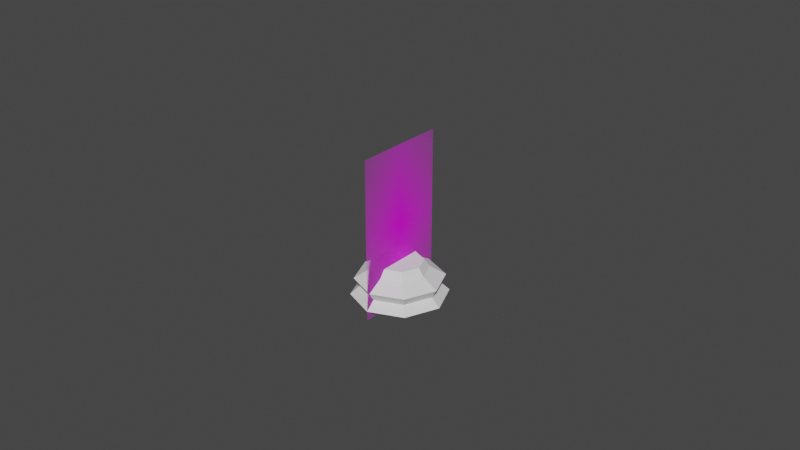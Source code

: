 # Source: Chess_Piece_Base.blend  (saved by Blender 2.90.8; exported with 4.5.12 LTS)
import bpy
from mathutils import Matrix  # noqa: F401  (used for matrix-valued properties, if any)

bpy.ops.wm.read_factory_settings(use_empty=True)
scene = bpy.context.scene
scene.name = 'Scene'

# ---- collections
col_collection = bpy.data.collections.new('Collection'); scene.collection.children.link(col_collection)

# ---- images (referenced by path relative to the original .blend; pixels are not part of the script)
import os
ASSET_DIR = os.environ.get("B2B_ASSET_DIR", "")  # directory of the original .blend (textures are referenced by path, not embedded)
HERE = os.path.dirname(os.path.abspath(__file__))  # packed textures are extracted next to this script under _unpacked/

def load_image(name, relpath, width, height, colorspace="sRGB"):
    """Load a texture the original file referenced (path relative to the .blend, or extracted next to this script)."""
    p = next((c for c in (os.path.join(HERE, relpath), os.path.join(ASSET_DIR, relpath)) if relpath and os.path.exists(c)), "")
    if p:
        img = bpy.data.images.load(p, check_existing=True)
        img.name = name
    else:  # same state as the original file: an image datablock whose file is absent (Cycles renders it pink)
        img = bpy.data.images.new(name, width, height)
        img.source = "FILE"
        img.filepath = "//" + (relpath or name)
    img.colorspace_settings.name = colorspace
    return img
img_staunton_pawn_png = load_image('Staunton Pawn.png', 'Staunton Pawn.png', 1024, 1024, 'sRGB')

# ---- materials (node trees are filled in below, after node groups)
mat_staunton_pawn = bpy.data.materials.new('Staunton Pawn')
mat_staunton_pawn.surface_render_method = 'BLENDED'
mat_staunton_pawn.blend_method = 'BLEND'
mat_staunton_pawn.use_transparent_shadow = False

# ---- material node trees
mat_staunton_pawn.use_nodes = True; mat_staunton_pawn.node_tree.nodes.clear()
_N = mat_staunton_pawn.node_tree.nodes; _L = mat_staunton_pawn.node_tree.links
n0 = _N.new('ShaderNodeOutputMaterial'); n0.name = 'Material Output'; n0.location = (300, 300)
n1 = _N.new('ShaderNodeTexImage'); n1.name = 'Image Texture'; n1.location = (-200, 300)
n1.image = img_staunton_pawn_png
n1.extension = 'CLIP'
n2 = _N.new('ShaderNodeBsdfPrincipled'); n2.name = 'Principled BSDF'; n2.location = (0, 300)
n2.distribution = 'GGX'
n2.subsurface_method = 'BURLEY'
n2.inputs[3].default_value = 1.45
n2.inputs[27].default_value = (0.0, 0.0, 0.0, 1.0)
n2.inputs[28].default_value = 1.0
_L.new(n1.outputs[0], n2.inputs[0])
_L.new(n1.outputs[1], n2.inputs[4])
_L.new(n2.outputs[0], n0.inputs[0])
n0.is_active_output = True

# ---- world
world_world = bpy.data.worlds.new('World'); scene.world = world_world
world_world.use_nodes = True; world_world.node_tree.nodes.clear()
_N = world_world.node_tree.nodes; _L = world_world.node_tree.links
n0 = _N.new('ShaderNodeOutputWorld'); n0.name = 'World Output'; n0.location = (300, 300)
n1 = _N.new('ShaderNodeBackground'); n1.name = 'Background'; n1.location = (10, 300)
n1.inputs[0].default_value = (0.05088, 0.05088, 0.05088, 1.0)
_L.new(n1.outputs[0], n0.inputs[0])
n0.is_active_output = True
world_world.color = (0.5985, 0.1402, 0.05088)
world_world.use_sun_shadow = False
world_world.sun_shadow_jitter_overblur = 0.0

# ---- meshes
me_staunton_base = bpy.data.meshes.new('Staunton Base')
me_staunton_base.from_pydata([(-1.246e-09, 0.007256, 0.01389), (0.005131, 0.005131, 0.01389), (0.007256, -1.62e-09, 0.01389), (0.005131, -0.005131, 0.01389), (-3.61e-09, -0.007256, 0.01389), (-0.005131, -0.005131, 0.01389), (-0.007256, 4.838e-09, 0.01389), (-0.005131, 0.005131, 0.01389), (-2.089e-09, 0.01217, 0.005667), (0.008603, 0.008603, 0.005667), (0.01217, -2.717e-09, 0.005667), (0.008603, -0.008603, 0.005667), (-6.054e-09, -0.01217, 0.005667), (-0.008603, -0.008603, 0.005667), (-0.01217, 8.113e-09, 0.005667), (-0.008603, 0.008603, 0.005667), (-1.54e-09, 0.008967, 0.01144), (-2.382e-09, 0.01388, 0.008459), (0.009813, 0.009813, 0.008459), (0.00634, 0.00634, 0.01144), (0.01388, -3.099e-09, 0.008459), (0.008967, -2.003e-09, 0.01144), (0.009813, -0.009813, 0.008459), (0.00634, -0.00634, 0.01144), (-6.906e-09, -0.01388, 0.008459), (-4.462e-09, -0.008967, 0.01144), (-0.009813, -0.009813, 0.008459), (-0.00634, -0.00634, 0.01144), (-0.01388, 9.254e-09, 0.008459), (-0.008967, 5.978e-09, 0.01144), (-0.009813, 0.009813, 0.008459), (-0.00634, 0.00634, 0.01144), (0.01063, 0.01063, 0.003038), (0.01503, -3.355e-09, 0.003038), (0.01063, -0.01063, 0.003038), (-7.48e-09, -0.01503, 0.003038), (-0.01063, -0.01063, 0.003038), (-0.01503, 1.002e-08, 0.003038), (-0.01063, 0.01063, 0.003038), (-2.58e-09, 0.01503, 0.003038), (2.263e-09, 0.00969, 0.0), (0.006852, 0.006852, 0.0), (0.00969, -2.889e-09, 0.0), (0.006852, -0.006852, 0.0), (-4.409e-09, -0.00969, 0.0), (-0.006852, -0.006852, 0.0), (-0.00969, 9.488e-09, 0.0), (-0.006852, 0.006852, 0.0)], [], [(0, 7, 6, 5, 4, 3, 2, 1), (7, 0, 16, 31), (29, 6, 7, 31), (27, 5, 6, 29), (25, 4, 5, 27), (23, 3, 4, 25), (21, 2, 3, 23), (19, 1, 2, 21), (16, 0, 1, 19), (39, 8, 9, 32), (32, 9, 10, 33), (33, 10, 11, 34), (34, 11, 12, 35), (35, 12, 13, 36), (36, 13, 14, 37), (37, 14, 15, 38), (38, 15, 8, 39), (38, 39, 40, 47), (37, 38, 47, 46), (36, 37, 46, 45), (35, 36, 45, 44), (34, 35, 44, 43), (33, 34, 43, 42), (32, 33, 42, 41), (39, 32, 41, 40), (40, 41, 42, 43, 44, 45, 46, 47), (30, 17, 8, 15), (16, 17, 30, 31), (28, 30, 15, 14), (31, 30, 28, 29), (26, 28, 14, 13), (29, 28, 26, 27), (24, 26, 13, 12), (27, 26, 24, 25), (22, 24, 12, 11), (25, 24, 22, 23), (20, 22, 11, 10), (23, 22, 20, 21), (18, 20, 10, 9), (21, 20, 18, 19), (8, 17, 18, 9), (19, 18, 17, 16)])
_uv = me_staunton_base.uv_layers.new(name='UVMap')
_uv.uv.foreach_set('vector', [0.25, 0.49, 0.08029, 0.4197, 0.01, 0.25, 0.08029, 0.08029, 0.25, 0.01, 0.4197, 0.08029, 0.49, 0.25, 0.4197, 0.4197, 0.125, 1.0, 0.0, 1.0, 0.0001967, 0.8148, 0.125, 0.8148, 0.25, 0.8148, 0.25, 1.0, 0.125, 1.0, 0.125, 0.8148, 0.375, 0.8148, 0.375, 1.0, 0.25, 1.0, 0.25, 0.8148, 0.5, 0.8148, 0.5, 1.0, 0.375, 1.0, 0.375, 0.8148, 0.625, 0.8148, 0.625, 1.0, 0.5, 1.0, 0.5, 0.8148, 0.75, 0.8148, 0.75, 1.0, 0.625, 1.0, 0.625, 0.8148, 0.875, 0.8148, 0.875, 1.0, 0.75, 1.0, 0.75, 0.8148, 0.9998, 0.8148, 1.0, 1.0, 0.875, 1.0, 0.875, 0.8148, 0.9995, 0.624, 1.0, 0.704, 0.875, 0.704, 0.875, 0.624, 0.875, 0.624, 0.875, 0.704, 0.75, 0.704, 0.75, 0.624, 0.75, 0.624, 0.75, 0.704, 0.625, 0.704, 0.625, 0.624, 0.625, 0.624, 0.625, 0.704, 0.5, 0.704, 0.5, 0.624, 0.5, 0.624, 0.5, 0.704, 0.375, 0.704, 0.375, 0.624, 0.375, 0.624, 0.375, 0.704, 0.25, 0.704, 0.25, 0.624, 0.25, 0.624, 0.25, 0.704, 0.125, 0.704, 0.125, 0.624, 0.125, 0.624, 0.125, 0.704, 0.0, 0.704, 0.0004818, 0.624, 0.125, 0.624, 0.0004818, 0.624, 0.75, 0.4655, 0.5976, 0.4024, 0.25, 0.624, 0.125, 0.624, 0.5976, 0.4024, 0.5345, 0.25, 0.375, 0.624, 0.25, 0.624, 0.5345, 0.25, 0.5976, 0.09764, 0.5, 0.624, 0.375, 0.624, 0.5976, 0.09764, 0.75, 0.03453, 0.625, 0.624, 0.5, 0.624, 0.75, 0.03453, 0.9024, 0.09764, 0.75, 0.624, 0.625, 0.624, 0.9024, 0.09764, 0.9655, 0.25, 0.875, 0.624, 0.75, 0.624, 0.9655, 0.25, 0.9024, 0.4024, 0.9995, 0.624, 0.875, 0.624, 0.9024, 0.4024, 0.75, 0.4655, 0.75, 0.4655, 0.9024, 0.4024, 0.9655, 0.25, 0.9024, 0.09764, 0.75, 0.03453, 0.5976, 0.09764, 0.5345, 0.25, 0.5976, 0.4024, 0.125, 0.7641, 0.0002352, 0.7641, 0.0, 0.704, 0.125, 0.704, 0.0001967, 0.8148, 0.0002352, 0.7641, 0.125, 0.7641, 0.125, 0.8148, 0.25, 0.7641, 0.125, 0.7641, 0.125, 0.704, 0.25, 0.704, 0.125, 0.8148, 0.125, 0.7641, 0.25, 0.7641, 0.25, 0.8148, 0.375, 0.7641, 0.25, 0.7641, 0.25, 0.704, 0.375, 0.704, 0.25, 0.8148, 0.25, 0.7641, 0.375, 0.7641, 0.375, 0.8148, 0.5, 0.7641, 0.375, 0.7641, 0.375, 0.704, 0.5, 0.704, 0.375, 0.8148, 0.375, 0.7641, 0.5, 0.7641, 0.5, 0.8148, 0.625, 0.7641, 0.5, 0.7641, 0.5, 0.704, 0.625, 0.704, 0.5, 0.8148, 0.5, 0.7641, 0.625, 0.7641, 0.625, 0.8148, 0.75, 0.7641, 0.625, 0.7641, 0.625, 0.704, 0.75, 0.704, 0.625, 0.8148, 0.625, 0.7641, 0.75, 0.7641, 0.75, 0.8148, 0.875, 0.7641, 0.75, 0.7641, 0.75, 0.704, 0.875, 0.704, 0.75, 0.8148, 0.75, 0.7641, 0.875, 0.7641, 0.875, 0.8148, 1.0, 0.704, 0.9998, 0.7641, 0.875, 0.7641, 0.875, 0.704, 0.875, 0.8148, 0.875, 0.7641, 0.9998, 0.7641, 0.9998, 0.8148])
me_staunton_base.use_remesh_fix_poles = True
me_staunton_base.use_remesh_preserve_attributes = False
me_staunton_base.use_mirror_vertex_groups = False
me_staunton_base.update()
me_staunton_pawn = bpy.data.meshes.new('Staunton Pawn')
me_staunton_pawn.from_pydata([(-4.633e-10, -0.015, 3.368e-10), (-1.775e-09, 0.015, 3.368e-10), (1.775e-09, -0.015, 0.0512), (4.633e-10, 0.015, 0.0512)], [], [(0, 1, 3, 2)])
_uv = me_staunton_pawn.uv_layers.new(name='UVMap')
_uv.uv.foreach_set('vector', [0.0, 0.0, 1.0, 0.0, 1.0, 1.0, 0.0, 1.0])
me_staunton_pawn.materials.append(mat_staunton_pawn)
me_staunton_pawn.use_remesh_fix_poles = True
me_staunton_pawn.use_remesh_preserve_attributes = False
me_staunton_pawn.use_mirror_vertex_groups = False
me_staunton_pawn.update()

# ---- objects
ob_staunton_base = bpy.data.objects.new('Staunton Base', me_staunton_base)
ob_staunton_pawn_reference = bpy.data.objects.new('Staunton Pawn Reference', me_staunton_pawn)

# ---- transforms, parenting, visibility, modifiers, constraints
ob_staunton_base.location = (0.0, 0.0, 0.0)
ob_staunton_base.display_type = 'SOLID'
ob_staunton_base.lineart.crease_threshold = 0.0
ob_staunton_pawn_reference.location = (0.0, 0.0, 0.0)
ob_staunton_pawn_reference.show_in_front = True
ob_staunton_pawn_reference.lineart.crease_threshold = 0.0

# ---- collection membership
col_collection.objects.link(ob_staunton_base)
col_collection.objects.link(ob_staunton_pawn_reference)

# ---- scene / render settings (as saved in the file)
scene.frame_start = 1; scene.frame_end = 250; scene.frame_set(1)
scene.render.engine = 'BLENDER_EEVEE_NEXT'
scene.cycles.use_denoising = False
scene.cycles.samples = 128
scene.cycles.sampling_pattern = 'TABULATED_SOBOL'
scene.cycles.use_adaptive_sampling = False
scene.cycles.use_light_tree = False
scene.view_settings.view_transform = 'Filmic'
bpy.context.view_layer.update()

# ---- added for rendering (the .blend has no active camera and no usable light): camera, sun
cam_auto = bpy.data.cameras.new('AutoCamera')
cam_auto.lens = 50.0
cam_auto.sensor_width = 36.0
cam_auto.clip_end = 1000.0
ob_auto_camera = bpy.data.objects.new('AutoCamera', cam_auto)
scene.collection.objects.link(ob_auto_camera)
ob_auto_camera.location = (0.185045, -0.222054, 0.173636)
ob_auto_camera.rotation_euler = (1.09748, -7.21219e-08, 0.694738)
scene.camera = ob_auto_camera
light_auto_sun = bpy.data.lights.new('AutoSun', 'SUN')
light_auto_sun.energy = 3.0
light_auto_sun.angle = 0.0523599
ob_auto_sun = bpy.data.objects.new('AutoSun', light_auto_sun)
scene.collection.objects.link(ob_auto_sun)
ob_auto_sun.rotation_euler = (0.872665, 0.174533, 0.523599)
bpy.context.view_layer.update()

